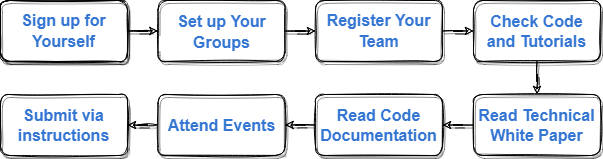

The diagram above was exported from draw.io. Its source (the exported page's mxGraphModel, read from the mxfile embedded in the PNG):
<mxGraphModel dx="2014" dy="1194" grid="0" gridSize="10" guides="1" tooltips="1" connect="1" arrows="1" fold="1" page="1" pageScale="1" pageWidth="850" pageHeight="1100" math="0" shadow="0">
  <root>
    <mxCell id="0" />
    <mxCell id="1" parent="0" />
    <mxCell id="V-Y8nT9HqpXpBeyjAekq-17" value="" style="edgeStyle=orthogonalEdgeStyle;rounded=0;orthogonalLoop=1;jettySize=auto;html=1;fontSize=16;fontColor=#3476D2;shadow=1;sketch=1;" edge="1" parent="1" source="V-Y8nT9HqpXpBeyjAekq-5" target="V-Y8nT9HqpXpBeyjAekq-9">
      <mxGeometry relative="1" as="geometry" />
    </mxCell>
    <mxCell id="V-Y8nT9HqpXpBeyjAekq-5" value="&lt;span style=&quot;line-height: 1.3;&quot;&gt;&lt;font style=&quot;font-size: 16px;&quot; color=&quot;#3476d2&quot;&gt;&lt;b&gt;Sign up for Yourself&lt;/b&gt;&lt;/font&gt;&lt;/span&gt;" style="rounded=1;whiteSpace=wrap;html=1;fontSize=12;glass=0;strokeWidth=1;shadow=1;sketch=1;" vertex="1" parent="1">
      <mxGeometry x="99" y="530" width="127" height="61" as="geometry" />
    </mxCell>
    <mxCell id="V-Y8nT9HqpXpBeyjAekq-18" value="" style="edgeStyle=orthogonalEdgeStyle;rounded=0;orthogonalLoop=1;jettySize=auto;html=1;fontSize=16;fontColor=#3476D2;shadow=1;sketch=1;" edge="1" parent="1" source="V-Y8nT9HqpXpBeyjAekq-9" target="V-Y8nT9HqpXpBeyjAekq-10">
      <mxGeometry relative="1" as="geometry" />
    </mxCell>
    <mxCell id="V-Y8nT9HqpXpBeyjAekq-9" value="&lt;a style=&quot;color: rgb(52, 118, 210); -webkit-tap-highlight-color: rgba(0, 0, 0, 0.1); outline: 0px; font-family: arial, sans-serif; font-size: small; background-color: rgb(255, 255, 255); text-decoration-line: none !important;&quot; target=&quot;_blank&quot; data-ved=&quot;2ahUKEwiM2pDm54X5AhXrhP0HHeR_A8sQFnoECAcQAQ&quot; data-usg=&quot;AOvVaw22z4P0ZX1sfh9i3C90nypi&quot; data-jsarwt=&quot;1&quot; href=&quot;https://support.microsoft.com/en-us/office/set-up-groups-and-teams-a79afa20-aa01-44a3-b33d-5eaa72f6404f&quot;&gt;&lt;h3 style=&quot;margin: 0px 0px 3px; padding: 5px 0px 0px; font-size: medium; line-height: 1.3; display: inline-block;&quot; data-favicon-t=&quot;microsoft.com&quot; class=&quot;LC20lb MBeuO DKV0Md&quot;&gt;Set up Your Groups&lt;/h3&gt;&lt;/a&gt;" style="rounded=1;whiteSpace=wrap;html=1;fontSize=12;glass=0;strokeWidth=1;shadow=1;sketch=1;" vertex="1" parent="1">
      <mxGeometry x="256.5" y="530" width="127" height="61" as="geometry" />
    </mxCell>
    <mxCell id="V-Y8nT9HqpXpBeyjAekq-19" value="" style="edgeStyle=orthogonalEdgeStyle;rounded=0;orthogonalLoop=1;jettySize=auto;html=1;fontSize=16;fontColor=#3476D2;shadow=1;sketch=1;" edge="1" parent="1" source="V-Y8nT9HqpXpBeyjAekq-10" target="V-Y8nT9HqpXpBeyjAekq-12">
      <mxGeometry relative="1" as="geometry" />
    </mxCell>
    <mxCell id="V-Y8nT9HqpXpBeyjAekq-10" value="&lt;b style=&quot;color: rgb(52, 118, 210); font-size: 16px; line-height: 1.3;&quot;&gt;Register Your Team&lt;/b&gt;" style="rounded=1;whiteSpace=wrap;html=1;fontSize=12;glass=0;strokeWidth=1;shadow=1;sketch=1;" vertex="1" parent="1">
      <mxGeometry x="414" y="530" width="127" height="61" as="geometry" />
    </mxCell>
    <mxCell id="V-Y8nT9HqpXpBeyjAekq-20" value="" style="edgeStyle=orthogonalEdgeStyle;rounded=0;orthogonalLoop=1;jettySize=auto;html=1;fontSize=16;fontColor=#3476D2;shadow=1;sketch=1;" edge="1" parent="1" source="V-Y8nT9HqpXpBeyjAekq-12" target="V-Y8nT9HqpXpBeyjAekq-13">
      <mxGeometry relative="1" as="geometry" />
    </mxCell>
    <mxCell id="V-Y8nT9HqpXpBeyjAekq-12" value="&lt;b style=&quot;color: rgb(52, 118, 210); font-size: 16px;&quot;&gt;Check Code and Tutorials&lt;/b&gt;" style="rounded=1;whiteSpace=wrap;html=1;fontSize=12;glass=0;strokeWidth=1;shadow=1;sketch=1;" vertex="1" parent="1">
      <mxGeometry x="572" y="530" width="127" height="61" as="geometry" />
    </mxCell>
    <mxCell id="V-Y8nT9HqpXpBeyjAekq-21" value="" style="edgeStyle=orthogonalEdgeStyle;rounded=0;orthogonalLoop=1;jettySize=auto;html=1;fontSize=16;fontColor=#3476D2;shadow=1;sketch=1;" edge="1" parent="1" source="V-Y8nT9HqpXpBeyjAekq-13" target="V-Y8nT9HqpXpBeyjAekq-14">
      <mxGeometry relative="1" as="geometry" />
    </mxCell>
    <mxCell id="V-Y8nT9HqpXpBeyjAekq-13" value="&lt;b style=&quot;color: rgb(52, 118, 210); font-size: 16px;&quot;&gt;Read Technical White Paper&lt;/b&gt;" style="rounded=1;whiteSpace=wrap;html=1;fontSize=12;glass=0;strokeWidth=1;shadow=1;sketch=1;" vertex="1" parent="1">
      <mxGeometry x="572" y="624" width="127" height="61" as="geometry" />
    </mxCell>
    <mxCell id="V-Y8nT9HqpXpBeyjAekq-22" value="" style="edgeStyle=orthogonalEdgeStyle;rounded=0;orthogonalLoop=1;jettySize=auto;html=1;fontSize=16;fontColor=#3476D2;shadow=1;sketch=1;" edge="1" parent="1" source="V-Y8nT9HqpXpBeyjAekq-14" target="V-Y8nT9HqpXpBeyjAekq-15">
      <mxGeometry relative="1" as="geometry" />
    </mxCell>
    <mxCell id="V-Y8nT9HqpXpBeyjAekq-14" value="&lt;b style=&quot;color: rgb(52, 118, 210); font-size: 16px;&quot;&gt;Read Code Documentation&lt;/b&gt;" style="rounded=1;whiteSpace=wrap;html=1;fontSize=12;glass=0;strokeWidth=1;shadow=1;sketch=1;" vertex="1" parent="1">
      <mxGeometry x="414" y="624" width="127" height="61" as="geometry" />
    </mxCell>
    <mxCell id="V-Y8nT9HqpXpBeyjAekq-23" value="" style="edgeStyle=orthogonalEdgeStyle;rounded=0;orthogonalLoop=1;jettySize=auto;html=1;fontSize=16;fontColor=#3476D2;shadow=1;sketch=1;" edge="1" parent="1" source="V-Y8nT9HqpXpBeyjAekq-15" target="V-Y8nT9HqpXpBeyjAekq-16">
      <mxGeometry relative="1" as="geometry" />
    </mxCell>
    <mxCell id="V-Y8nT9HqpXpBeyjAekq-15" value="&lt;b style=&quot;color: rgb(52, 118, 210); font-size: 16px;&quot;&gt;Attend Events&lt;/b&gt;" style="rounded=1;whiteSpace=wrap;html=1;fontSize=12;glass=0;strokeWidth=1;shadow=1;sketch=1;" vertex="1" parent="1">
      <mxGeometry x="256.5" y="624" width="127" height="61" as="geometry" />
    </mxCell>
    <mxCell id="V-Y8nT9HqpXpBeyjAekq-16" value="&lt;b style=&quot;color: rgb(52, 118, 210); font-size: 16px;&quot;&gt;Submit via instructions&lt;/b&gt;" style="rounded=1;whiteSpace=wrap;html=1;fontSize=12;glass=0;strokeWidth=1;shadow=1;sketch=1;" vertex="1" parent="1">
      <mxGeometry x="99" y="624" width="127" height="61" as="geometry" />
    </mxCell>
    <mxCell id="V-Y8nT9HqpXpBeyjAekq-24" value="&lt;span style=&quot;line-height: 1.3;&quot;&gt;&lt;font style=&quot;font-size: 16px;&quot; color=&quot;#3476d2&quot;&gt;&lt;b&gt;Sign up for Yourself&lt;/b&gt;&lt;/font&gt;&lt;/span&gt;" style="rounded=1;whiteSpace=wrap;html=1;fontSize=12;glass=0;strokeWidth=1;shadow=1;sketch=1;" vertex="1" parent="1">
      <mxGeometry x="99" y="530" width="127" height="61" as="geometry" />
    </mxCell>
  </root>
</mxGraphModel>